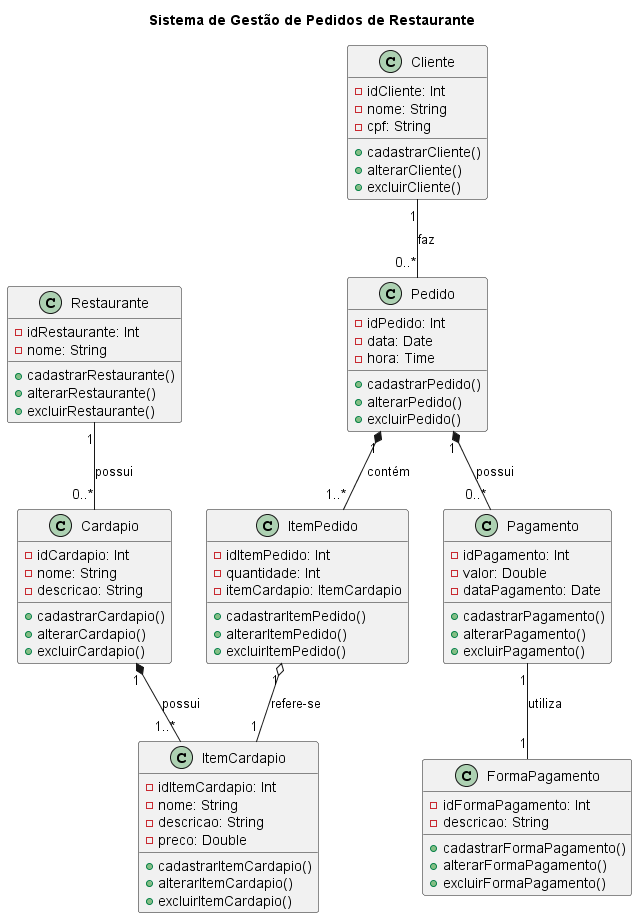

The diagram above was rendered by PlantUML. Its source (embedded in the PNG):
@startuml Sistema de gestao de pedidos de Restaurante
title Sistema de Gestão de Pedidos de Restaurante

class Restaurante {
    - idRestaurante: Int
    - nome: String
    + cadastrarRestaurante()
    + alterarRestaurante()
    + excluirRestaurante()
}

class Cardapio {
    - idCardapio: Int
    - nome: String
    - descricao: String
    + cadastrarCardapio()
    + alterarCardapio()
    + excluirCardapio()
}

class ItemCardapio {
    - idItemCardapio: Int
    - nome: String
    - descricao: String
    - preco: Double
    + cadastrarItemCardapio()
    + alterarItemCardapio()
    + excluirItemCardapio()
}

class Cliente {
    - idCliente: Int
    - nome: String
    - cpf: String
    + cadastrarCliente()
    + alterarCliente()
    + excluirCliente()
}

class Pedido {
    - idPedido: Int
    - data: Date
    - hora: Time
    + cadastrarPedido()
    + alterarPedido()
    + excluirPedido()
}

class ItemPedido {
    - idItemPedido: Int
    - quantidade: Int
    - itemCardapio: ItemCardapio
    + cadastrarItemPedido()
    + alterarItemPedido()
    + excluirItemPedido()
}

class Pagamento {
    - idPagamento: Int
    - valor: Double
    - dataPagamento: Date
    + cadastrarPagamento()
    + alterarPagamento()
    + excluirPagamento()
}

class FormaPagamento {
    - idFormaPagamento: Int
    - descricao: String
    + cadastrarFormaPagamento()
    + alterarFormaPagamento()
    + excluirFormaPagamento()
}

Restaurante "1" -- "0..*" Cardapio: possui
Cardapio "1" *-- "1..*" ItemCardapio: possui
Cliente "1" -- "0..*" Pedido: faz
Pedido "1" *-- "1..*" ItemPedido: contém
ItemPedido "1" o-- "1" ItemCardapio: refere-se
Pedido "1" *-- "0..*" Pagamento: possui
Pagamento "1" -- "1" FormaPagamento: utiliza

@enduml